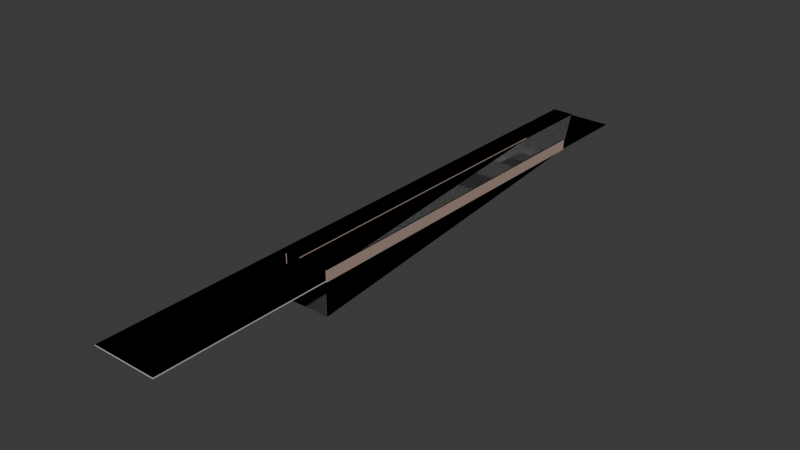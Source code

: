 # Source: urbanisation_garage.blend  (saved by Blender 4.2.66; exported with 4.5.12 LTS)
import bpy
from mathutils import Matrix  # noqa: F401  (used for matrix-valued properties, if any)

bpy.ops.wm.read_factory_settings(use_empty=True)
scene = bpy.context.scene
scene.name = 'Scene'

# ---- collections
col_collection = bpy.data.collections.new('Collection'); scene.collection.children.link(col_collection)

# ---- materials (node trees are filled in below, after node groups)
mat_asphalt = bpy.data.materials.new('Asphalt')
mat_wall = bpy.data.materials.new('Wall')
mat_wall.use_backface_culling = True
mat_sidewalk = bpy.data.materials.new('Sidewalk')
mat_sidewalk.use_backface_culling = True

# ---- material node trees
mat_asphalt.use_nodes = True; mat_asphalt.node_tree.nodes.clear()
_N = mat_asphalt.node_tree.nodes; _L = mat_asphalt.node_tree.links
n0 = _N.new('ShaderNodeBsdfPrincipled'); n0.name = 'Principled BSDF'; n0.location = (10, 300)
n0.inputs[0].default_value = (0.1329, 0.1329, 0.1329, 1.0)
n0.inputs[2].default_value = 1.0
n1 = _N.new('ShaderNodeOutputMaterial'); n1.name = 'Material Output'; n1.location = (300, 300)
_L.new(n0.outputs[0], n1.inputs[0])
n1.is_active_output = True
mat_wall.use_nodes = True; mat_wall.node_tree.nodes.clear()
_N = mat_wall.node_tree.nodes; _L = mat_wall.node_tree.links
n0 = _N.new('ShaderNodeBsdfPrincipled'); n0.name = 'Principled BSDF'; n0.location = (10, 300)
n0.inputs[0].default_value = (0.4072, 0.2918, 0.2423, 1.0)
n0.inputs[2].default_value = 1.0
n1 = _N.new('ShaderNodeOutputMaterial'); n1.name = 'Material Output'; n1.location = (300, 300)
_L.new(n0.outputs[0], n1.inputs[0])
n1.is_active_output = True
mat_sidewalk.use_nodes = True; mat_sidewalk.node_tree.nodes.clear()
_N = mat_sidewalk.node_tree.nodes; _L = mat_sidewalk.node_tree.links
n0 = _N.new('ShaderNodeBsdfPrincipled'); n0.name = 'Principled BSDF'; n0.location = (10, 300)
n0.inputs[0].default_value = (0.521, 0.521, 0.521, 1.0)
n0.inputs[2].default_value = 1.0
n1 = _N.new('ShaderNodeOutputMaterial'); n1.name = 'Material Output'; n1.location = (300, 300)
_L.new(n0.outputs[0], n1.inputs[0])
n1.is_active_output = True

# ---- world
world_world = bpy.data.worlds.new('World'); scene.world = world_world
world_world.use_nodes = True; world_world.node_tree.nodes.clear()
_N = world_world.node_tree.nodes; _L = world_world.node_tree.links
n0 = _N.new('ShaderNodeOutputWorld'); n0.name = 'World Output'; n0.location = (300, 300)
n1 = _N.new('ShaderNodeBackground'); n1.name = 'Background'; n1.location = (10, 300)
n1.inputs[0].default_value = (0.05088, 0.05088, 0.05088, 1.0)
_L.new(n1.outputs[0], n0.inputs[0])
n0.is_active_output = True
world_world.color = (0.05088, 0.05088, 0.05088)
world_world.sun_shadow_jitter_overblur = 0.0

# ---- meshes
me_plane = bpy.data.meshes.new('Plane')
me_plane.from_pydata([(-2.0, -40.0, -3.0), (2.0, -40.0, -3.0), (-2.0, -8.0, 0.1), (2.0, -8.0, 0.0), (2.0, -40.0, 0.0), (-2.0, -40.0, 0.0), (2.0, -8.0, 1.0), (2.0, -40.0, 1.0), (-2.0, -40.0, 1.0), (-2.0, 0.0, 0.0), (2.0, 0.0, 0.0), (-2.0, -8.0, 1.0), (-4.0, -54.0, 0.1), (2.0, -54.0, 0.0), (2.0, -54.0, 0.1), (2.0, -40.0, 0.1), (-2.0, -54.0, 0.1), (-2.0, -40.0, 0.1), (-4.0, -40.0, 0.1), (-2.0, -8.0, 2.235e-08), (-4.0, -8.0, 0.1), (-2.0, 0.0, 0.1), (-4.0, 0.0, 0.1), (-2.1, -40.0, 1.0), (-2.1, -40.0, 0.1), (-2.1, -8.0, 1.0), (-2.1, -8.0, 0.1), (2.0, -56.0, 0.1), (2.0, -56.0, 0.0), (-4.0, -56.0, 0.1), (-2.0, -56.0, 0.1), (-2.0, -56.0, 0.0), (-4.0, -56.0, 0.0), (2.1, -8.0, 1.0), (2.1, -8.0, 0.0), (2.1, -40.0, 0.0), (2.1, -40.0, 1.0), (2.0, -39.9, 1.0), (2.0, -39.9, 0.1), (-2.0, -39.9, 1.0), (-2.0, -39.9, 0.1)], [], [(3, 19, 0, 1), (15, 17, 40, 38), (4, 5, 17, 15), (9, 19, 3, 10), (3, 1, 4), (15, 17, 16, 14), (13, 4, 15, 14), (16, 17, 18, 12), (2, 17, 5, 19), (11, 8, 17, 2), (20, 2, 21, 22), (17, 8, 23, 24), (5, 0, 19), (9, 21, 2, 19), (18, 17, 24, 26, 2, 20), (6, 3, 4, 15, 7), (25, 26, 24, 23), (11, 2, 26, 25), (8, 11, 25, 23), (13, 14, 27, 28), (16, 30, 27, 14), (28, 27, 30, 31), (16, 12, 29, 30), (32, 31, 30, 29), (7, 36, 33, 6), (36, 7, 15, 4, 35), (33, 36, 35, 34), (3, 6, 33, 34), (39, 37, 38, 40), (17, 8, 39, 40), (7, 15, 38, 37), (8, 7, 37, 39), (7, 8, 17, 15)])
me_plane.polygons.foreach_set('material_index', [0, 1, 1, 0, 1, 2, 2, 2, 1, 1, 2, 1, 1, 2, 2, 1, 1, 1, 1, 2, 2, 2, 2, 2, 1, 1, 1, 1, 1, 1, 1, 1, 1])
_uv = me_plane.uv_layers.new(name='UVMap')
_uv.uv.foreach_set('vector', [0.0, 0.0, 0.0, 0.0, 0.0, 0.0, 1.0, 0.0, 0.0, 0.0, 0.0, 0.0, 0.0, 0.0, 0.0, 0.0, 0.0, 0.0, 0.0, 0.0, 0.0, 0.0, 0.0, 0.0, 0.0, 0.0, 0.0, 0.0, 0.0, 0.0, 0.0, 0.0, 0.0, 0.0, 1.0, 0.0, 0.0, 0.0, 0.0, 0.0, 0.0, 0.0, 0.0, 0.0, 0.0, 0.0, 0.0, 0.0, 0.0, 0.0, 0.0, 0.0, 0.0, 0.0, 0.0, 0.0, 0.0, 0.0, 0.0, 0.0, 0.0, 0.0, 0.0, 0.0, 0.0, 0.0, 0.0, 0.0, 0.0, 0.0, 0.0, 0.0, 0.0, 0.0, 0.0, 0.0, 0.0, 0.0, 0.0, 0.0, 0.0, 0.0, 0.0, 0.0, 0.0, 0.0, 0.0, 0.0, 0.0, 0.0, 0.0, 0.0, 0.0, 0.0, 0.0, 0.0, 0.0, 0.0, 0.0, 0.0, 0.0, 0.0, 0.0, 0.0, 0.0, 0.0, 0.0, 0.0, 0.0, 0.0, 0.0, 0.0, 0.0, 0.0, 0.0, 0.0, 0.0, 0.0, 0.0, 0.0, 0.0, 0.0, 0.0, 0.0, 0.0, 0.0, 0.0, 0.0, 0.0, 0.0, 0.0, 0.0, 0.0, 0.0, 0.0, 0.0, 0.0, 0.0, 0.0, 0.0, 0.0, 0.0, 0.0, 0.0, 0.0, 0.0, 0.0, 0.0, 0.0, 0.0, 0.0, 0.0, 0.0, 0.0, 0.0, 0.0, 0.0, 0.0, 0.0, 0.0, 0.0, 0.0, 0.0, 0.0, 0.0, 0.0, 0.0, 0.0, 0.0, 0.0, 0.0, 0.0, 0.0, 0.0, 0.0, 0.0, 0.0, 0.0, 0.0, 0.0, 0.0, 0.0, 0.0, 0.0, 0.0, 0.0, 0.0, 0.0, 0.0, 0.0, 0.0, 0.0, 0.0, 0.0, 0.0, 0.0, 0.0, 0.0, 0.0, 0.0, 0.0, 0.0, 0.0, 0.0, 0.0, 0.0, 0.0, 0.0, 0.0, 0.0, 0.0, 0.0, 0.0, 0.0, 0.0, 0.0, 0.0, 0.0, 0.0, 0.0, 0.0, 0.0, 0.0, 0.0, 0.0, 0.0, 0.0, 0.0, 0.0, 0.0, 0.0, 0.0, 0.0, 0.0, 0.0, 0.0, 0.0, 0.0, 0.0, 0.0, 0.0, 0.0, 0.0, 0.0, 0.0, 0.0, 0.0, 0.0, 0.0, 0.0, 0.0, 0.0, 0.0, 0.0, 0.0, 0.0, 0.0, 0.0, 0.0, 0.0, 0.0, 0.0, 0.0, 0.0, 0.0, 0.0, 0.0, 0.0])
me_plane.materials.append(mat_asphalt)
me_plane.materials.append(mat_wall)
me_plane.materials.append(mat_sidewalk)
me_plane.update()
me_plane_002 = bpy.data.meshes.new('Plane.002')
me_plane_002.from_pydata([(-2.0, -40.0, -3.0), (2.0, -40.0, -3.0), (-2.0, -8.0, 0.1), (2.0, -8.0, 0.0), (2.0, -40.0, 0.0), (-2.0, -40.0, 0.0), (2.0, -8.0, 1.0), (2.0, -40.0, 1.0), (-2.0, -40.0, 1.0), (-2.0, 0.0, 0.0), (2.0, 0.0, 0.0), (-2.0, -8.0, 1.0), (2.0, -54.0, 0.1), (2.0, -40.0, 0.1), (-2.0, -40.0, 0.1), (-4.0, -40.0, 0.1), (-2.0, -8.0, 2.235e-08), (-4.0, -8.0, 0.1), (-2.0, 0.0, 0.1), (-4.0, 0.0, 0.1), (-2.1, -40.0, 1.0), (-2.1, -40.0, 0.1), (-2.1, -8.0, 1.0), (-2.1, -8.0, 0.1), (2.0, -56.0, 0.1), (-4.0, -56.0, 0.1), (2.1, -8.0, 1.0), (2.1, -40.0, 1.0), (2.0, -39.9, 1.0), (2.0, -39.9, 0.1), (-2.0, -39.9, 1.0), (-2.0, -39.9, 0.1)], [], [(3, 16, 0, 1), (13, 14, 31, 29), (9, 16, 3, 10), (3, 1, 4), (25, 24, 12, 13, 14, 15), (11, 8, 14, 2), (17, 2, 18, 19), (5, 0, 16), (9, 18, 2, 16), (15, 14, 21, 23, 2, 17), (6, 3, 4, 13, 7), (8, 11, 22, 20), (7, 27, 26, 6), (30, 28, 29, 31), (14, 8, 30, 31), (7, 13, 29, 28), (8, 7, 28, 30), (7, 8, 14, 13)])
me_plane_002.polygons.foreach_set('material_index', [0, 1, 0, 1, 2, 1, 2, 1, 2, 2, 1, 1, 1, 1, 1, 1, 1, 1])
_uv = me_plane_002.uv_layers.new(name='UVMap')
_uv.uv.foreach_set('vector', [0.0, 0.0, 0.0, 0.0, 0.0, 0.0, 1.0, 0.0, 0.0, 0.0, 0.0, 0.0, 0.0, 0.0, 0.0, 0.0, 0.0, 0.0, 0.0, 0.0, 0.0, 0.0, 0.0, 0.0, 0.0, 0.0, 1.0, 0.0, 0.0, 0.0, 0.0, 0.0, 0.0, 0.0, 0.0, 0.0, 0.0, 0.0, 0.0, 0.0, 0.0, 0.0, 0.0, 0.0, 0.0, 0.0, 0.0, 0.0, 0.0, 0.0, 0.0, 0.0, 0.0, 0.0, 0.0, 0.0, 0.0, 0.0, 0.0, 0.0, 0.0, 0.0, 0.0, 0.0, 0.0, 0.0, 0.0, 0.0, 0.0, 0.0, 0.0, 0.0, 0.0, 0.0, 0.0, 0.0, 0.0, 0.0, 0.0, 0.0, 0.0, 0.0, 0.0, 0.0, 0.0, 0.0, 0.0, 0.0, 0.0, 0.0, 0.0, 0.0, 0.0, 0.0, 0.0, 0.0, 0.0, 0.0, 0.0, 0.0, 0.0, 0.0, 0.0, 0.0, 0.0, 0.0, 0.0, 0.0, 0.0, 0.0, 0.0, 0.0, 0.0, 0.0, 0.0, 0.0, 0.0, 0.0, 0.0, 0.0, 0.0, 0.0, 0.0, 0.0, 0.0, 0.0, 0.0, 0.0, 0.0, 0.0, 0.0, 0.0, 0.0, 0.0, 0.0, 0.0, 0.0, 0.0, 0.0, 0.0, 0.0, 0.0, 0.0, 0.0, 0.0, 0.0, 0.0, 0.0, 0.0, 0.0])
me_plane_002.materials.append(mat_asphalt)
me_plane_002.materials.append(mat_wall)
me_plane_002.materials.append(mat_sidewalk)
me_plane_002.update()

# ---- objects
ob_plane = bpy.data.objects.new('Plane', me_plane)
ob_plane_colonly = bpy.data.objects.new('Plane-colonly', me_plane_002)

# ---- transforms, parenting, visibility, modifiers, constraints
ob_plane.location = (0.0, 0.0, 0.0)
ob_plane_colonly.location = (0.0, 0.0, 0.0)

# ---- collection membership
col_collection.objects.link(ob_plane)
col_collection.objects.link(ob_plane_colonly)

# ---- scene / render settings (as saved in the file)
scene.frame_start = 1; scene.frame_end = 250; scene.frame_set(1)
scene.render.engine = 'BLENDER_EEVEE_NEXT'
bpy.context.view_layer.update()

# ---- added for rendering (the .blend has no active camera and no usable light): camera, sun
cam_auto = bpy.data.cameras.new('AutoCamera')
cam_auto.lens = 50.0
cam_auto.sensor_width = 36.0
cam_auto.clip_end = 1000.0
ob_auto_camera = bpy.data.objects.new('AutoCamera', cam_auto)
scene.collection.objects.link(ob_auto_camera)
ob_auto_camera.location = (51.3003, -90.7004, 40.8002)
ob_auto_camera.rotation_euler = (1.09748, -7.21219e-08, 0.694738)
scene.camera = ob_auto_camera
light_auto_sun = bpy.data.lights.new('AutoSun', 'SUN')
light_auto_sun.energy = 3.0
light_auto_sun.angle = 0.0523599
ob_auto_sun = bpy.data.objects.new('AutoSun', light_auto_sun)
scene.collection.objects.link(ob_auto_sun)
ob_auto_sun.rotation_euler = (0.872665, 0.174533, 0.523599)
bpy.context.view_layer.update()
